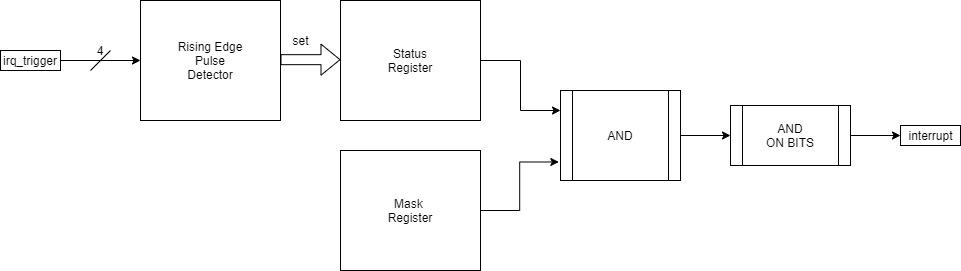

The diagram above was exported from draw.io. Its source (the exported page's mxGraphModel, read from the mxfile embedded in the PNG):
<mxGraphModel dx="1038" dy="607" grid="1" gridSize="10" guides="1" tooltips="1" connect="1" arrows="1" fold="1" page="1" pageScale="1" pageWidth="850" pageHeight="1100" math="0" shadow="0">
  <root>
    <mxCell id="0" />
    <mxCell id="1" parent="0" />
    <mxCell id="t-cGsS6idb1fjAe26F7m-1" value="Rising Edge&lt;br&gt;Pulse&lt;br&gt;Detector" style="rounded=0;whiteSpace=wrap;html=1;" vertex="1" parent="1">
      <mxGeometry x="250" y="190" width="140" height="120" as="geometry" />
    </mxCell>
    <mxCell id="t-cGsS6idb1fjAe26F7m-2" value="" style="endArrow=classic;html=1;" edge="1" parent="1">
      <mxGeometry width="50" height="50" relative="1" as="geometry">
        <mxPoint x="170" y="250" as="sourcePoint" />
        <mxPoint x="250" y="250" as="targetPoint" />
      </mxGeometry>
    </mxCell>
    <mxCell id="t-cGsS6idb1fjAe26F7m-4" value="" style="endArrow=none;html=1;" edge="1" parent="1">
      <mxGeometry width="50" height="50" relative="1" as="geometry">
        <mxPoint x="200" y="260" as="sourcePoint" />
        <mxPoint x="220" y="240" as="targetPoint" />
      </mxGeometry>
    </mxCell>
    <mxCell id="t-cGsS6idb1fjAe26F7m-5" value="4" style="text;html=1;strokeColor=none;fillColor=none;align=center;verticalAlign=middle;whiteSpace=wrap;rounded=0;" vertex="1" parent="1">
      <mxGeometry x="190" y="230" width="40" height="20" as="geometry" />
    </mxCell>
    <mxCell id="t-cGsS6idb1fjAe26F7m-6" value="irq_trigger" style="text;html=1;align=center;verticalAlign=middle;whiteSpace=wrap;rounded=0;strokeColor=#000000;" vertex="1" parent="1">
      <mxGeometry x="110" y="240" width="60" height="20" as="geometry" />
    </mxCell>
    <mxCell id="t-cGsS6idb1fjAe26F7m-7" value="" style="shape=flexArrow;endArrow=classic;html=1;" edge="1" parent="1">
      <mxGeometry width="50" height="50" relative="1" as="geometry">
        <mxPoint x="390" y="249.17000000000002" as="sourcePoint" />
        <mxPoint x="450" y="249.17000000000002" as="targetPoint" />
      </mxGeometry>
    </mxCell>
    <mxCell id="t-cGsS6idb1fjAe26F7m-12" style="edgeStyle=orthogonalEdgeStyle;rounded=0;orthogonalLoop=1;jettySize=auto;html=1;entryX=0;entryY=0.25;entryDx=0;entryDy=0;" edge="1" parent="1" source="t-cGsS6idb1fjAe26F7m-8">
      <mxGeometry relative="1" as="geometry">
        <mxPoint x="670" y="300" as="targetPoint" />
      </mxGeometry>
    </mxCell>
    <mxCell id="t-cGsS6idb1fjAe26F7m-8" value="Status&lt;br&gt;Register" style="rounded=0;whiteSpace=wrap;html=1;" vertex="1" parent="1">
      <mxGeometry x="450" y="190" width="140" height="120" as="geometry" />
    </mxCell>
    <mxCell id="2" value="set" style="text;html=1;align=center;verticalAlign=middle;resizable=0;points=[];autosize=1;" vertex="1" parent="1">
      <mxGeometry x="395" y="220" width="30" height="20" as="geometry" />
    </mxCell>
    <mxCell id="t-cGsS6idb1fjAe26F7m-13" style="edgeStyle=orthogonalEdgeStyle;rounded=0;orthogonalLoop=1;jettySize=auto;html=1;entryX=-0.012;entryY=0.679;entryDx=0;entryDy=0;entryPerimeter=0;" edge="1" parent="1" source="t-cGsS6idb1fjAe26F7m-10">
      <mxGeometry relative="1" as="geometry">
        <mxPoint x="668.3199999999997" y="351.48" as="targetPoint" />
      </mxGeometry>
    </mxCell>
    <mxCell id="t-cGsS6idb1fjAe26F7m-10" value="Mask&amp;nbsp;&lt;br&gt;Register" style="rounded=0;whiteSpace=wrap;html=1;" vertex="1" parent="1">
      <mxGeometry x="450" y="340" width="140" height="120" as="geometry" />
    </mxCell>
    <mxCell id="t-cGsS6idb1fjAe26F7m-17" style="edgeStyle=orthogonalEdgeStyle;rounded=0;orthogonalLoop=1;jettySize=auto;html=1;entryX=0;entryY=0.5;entryDx=0;entryDy=0;" edge="1" parent="1" source="t-cGsS6idb1fjAe26F7m-15" target="t-cGsS6idb1fjAe26F7m-16">
      <mxGeometry relative="1" as="geometry" />
    </mxCell>
    <mxCell id="t-cGsS6idb1fjAe26F7m-15" value="AND" style="shape=process;whiteSpace=wrap;html=1;backgroundOutline=1;strokeColor=#000000;" vertex="1" parent="1">
      <mxGeometry x="670" y="280" width="120" height="90" as="geometry" />
    </mxCell>
    <mxCell id="t-cGsS6idb1fjAe26F7m-19" style="edgeStyle=orthogonalEdgeStyle;rounded=0;orthogonalLoop=1;jettySize=auto;html=1;" edge="1" parent="1" source="t-cGsS6idb1fjAe26F7m-16" target="t-cGsS6idb1fjAe26F7m-18">
      <mxGeometry relative="1" as="geometry" />
    </mxCell>
    <mxCell id="t-cGsS6idb1fjAe26F7m-16" value="AND&lt;br&gt;ON BITS" style="shape=process;whiteSpace=wrap;html=1;backgroundOutline=1;strokeColor=#000000;fillColor=#ffffff;" vertex="1" parent="1">
      <mxGeometry x="840" y="295" width="120" height="60" as="geometry" />
    </mxCell>
    <mxCell id="t-cGsS6idb1fjAe26F7m-18" value="interrupt" style="text;html=1;align=center;verticalAlign=middle;resizable=0;points=[];autosize=1;strokeColor=#000000;" vertex="1" parent="1">
      <mxGeometry x="1010" y="315" width="60" height="20" as="geometry" />
    </mxCell>
  </root>
</mxGraphModel>